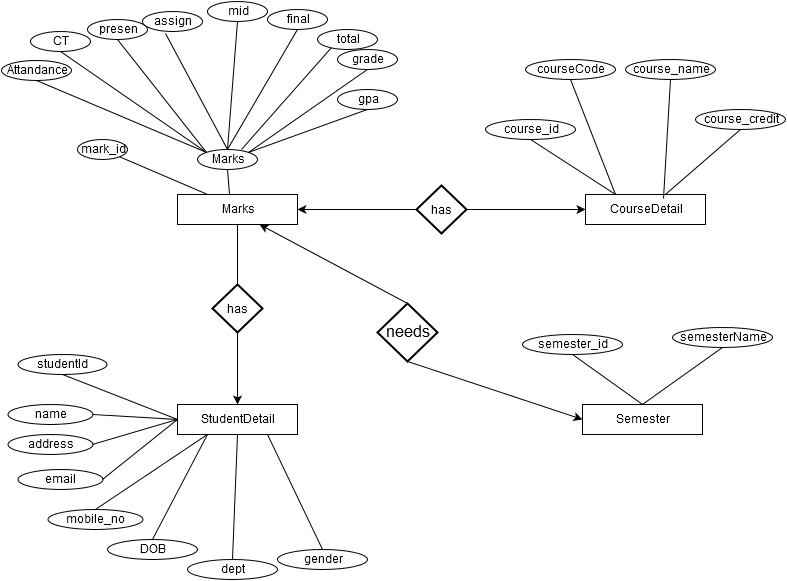

The diagram above was exported from draw.io. Its source (the exported page's mxGraphModel, read from the mxfile embedded in the PNG):
<mxGraphModel dx="876" dy="414" grid="1" gridSize="10" guides="1" tooltips="1" connect="1" arrows="1" fold="1" page="1" pageScale="1" pageWidth="850" pageHeight="1100" background="#ffffff" math="0" shadow="0">
  <root>
    <mxCell id="0" />
    <mxCell id="1" parent="0" />
    <mxCell id="2" value="Marks" style="whiteSpace=wrap;html=1;" parent="1" vertex="1">
      <mxGeometry x="200" y="223" width="120" height="30" as="geometry" />
    </mxCell>
    <mxCell id="3" value="CourseDetail" style="whiteSpace=wrap;html=1;" parent="1" vertex="1">
      <mxGeometry x="608" y="223" width="120" height="30" as="geometry" />
    </mxCell>
    <mxCell id="4" value="StudentDetail" style="whiteSpace=wrap;html=1;" parent="1" vertex="1">
      <mxGeometry x="200" y="433" width="120" height="30" as="geometry" />
    </mxCell>
    <mxCell id="6" value="Semester" style="whiteSpace=wrap;html=1;" parent="1" vertex="1">
      <mxGeometry x="605" y="433" width="120" height="30" as="geometry" />
    </mxCell>
    <mxCell id="7" value="&lt;u&gt;mark_id&lt;/u&gt;" style="ellipse;whiteSpace=wrap;html=1;" parent="1" vertex="1">
      <mxGeometry x="100" y="168" width="50" height="20" as="geometry" />
    </mxCell>
    <mxCell id="8" value="Marks" style="ellipse;whiteSpace=wrap;html=1;" parent="1" vertex="1">
      <mxGeometry x="220" y="178" width="60" height="20" as="geometry" />
    </mxCell>
    <mxCell id="9" value="Attandance" style="ellipse;whiteSpace=wrap;html=1;" parent="1" vertex="1">
      <mxGeometry x="24" y="89" width="70" height="20" as="geometry" />
    </mxCell>
    <mxCell id="10" value="CT" style="ellipse;whiteSpace=wrap;html=1;" parent="1" vertex="1">
      <mxGeometry x="53" y="60" width="60" height="20" as="geometry" />
    </mxCell>
    <mxCell id="11" value="presen" style="ellipse;whiteSpace=wrap;html=1;" parent="1" vertex="1">
      <mxGeometry x="110" y="48" width="60" height="20" as="geometry" />
    </mxCell>
    <mxCell id="13" style="edgeStyle=orthogonalEdgeStyle;rounded=0;html=1;exitX=1;exitY=1;entryX=1;entryY=1;jettySize=auto;orthogonalLoop=1;" parent="1" source="7" target="7" edge="1">
      <mxGeometry relative="1" as="geometry" />
    </mxCell>
    <mxCell id="15" value="" style="endArrow=none;html=1;exitX=0.25;exitY=0;" parent="1" source="2" target="7" edge="1">
      <mxGeometry width="50" height="50" relative="1" as="geometry">
        <mxPoint x="60" y="278" as="sourcePoint" />
        <mxPoint x="110" y="228" as="targetPoint" />
      </mxGeometry>
    </mxCell>
    <mxCell id="16" value="" style="endArrow=none;html=1;entryX=0.5;entryY=1;exitX=0.433;exitY=0;exitPerimeter=0;" parent="1" source="2" target="8" edge="1">
      <mxGeometry width="50" height="50" relative="1" as="geometry">
        <mxPoint x="180" y="258" as="sourcePoint" />
        <mxPoint x="230" y="208" as="targetPoint" />
      </mxGeometry>
    </mxCell>
    <mxCell id="17" value="" style="endArrow=none;html=1;exitX=0.5;exitY=1;entryX=0;entryY=0;" parent="1" source="9" target="8" edge="1">
      <mxGeometry x="150.67985982775963" y="207.34487734928962" width="50" height="50" as="geometry">
        <mxPoint x="151" y="158" as="sourcePoint" />
        <mxPoint x="150.67985982775963" y="207.34487734928962" as="targetPoint" />
      </mxGeometry>
    </mxCell>
    <mxCell id="18" value="&lt;u&gt;courseCode&lt;/u&gt;" style="ellipse;whiteSpace=wrap;html=1;" parent="1" vertex="1">
      <mxGeometry x="548" y="88" width="90" height="20" as="geometry" />
    </mxCell>
    <mxCell id="21" value="" style="endArrow=none;html=1;exitX=0.25;exitY=0;entryX=0.5;entryY=1;" parent="1" source="3" target="18" edge="1">
      <mxGeometry x="179.67985982775963" y="207.34487734928962" width="50" height="50" as="geometry">
        <mxPoint x="209" y="233" as="sourcePoint" />
        <mxPoint x="179.67985982775963" y="207.34487734928962" as="targetPoint" />
      </mxGeometry>
    </mxCell>
    <mxCell id="22" value="&lt;u&gt;semesterName&lt;/u&gt;" style="ellipse;whiteSpace=wrap;html=1;" parent="1" vertex="1">
      <mxGeometry x="695" y="356" width="100" height="20" as="geometry" />
    </mxCell>
    <mxCell id="23" value="" style="endArrow=none;html=1;entryX=0.5;entryY=1;exitX=0.5;exitY=0;" parent="1" source="6" target="22" edge="1">
      <mxGeometry width="50" height="50" relative="1" as="geometry">
        <mxPoint x="575" y="458" as="sourcePoint" />
        <mxPoint x="625" y="408" as="targetPoint" />
      </mxGeometry>
    </mxCell>
    <mxCell id="27" value="&lt;u&gt;studentId&lt;/u&gt;" style="ellipse;whiteSpace=wrap;html=1;" parent="1" vertex="1">
      <mxGeometry x="40" y="383" width="89" height="20" as="geometry" />
    </mxCell>
    <mxCell id="28" value="" style="endArrow=none;html=1;exitX=0;exitY=0.5;entryX=0.5;entryY=1;" parent="1" source="4" target="27" edge="1">
      <mxGeometry x="-359.3201401722404" y="412.3448773492896" width="50" height="50" as="geometry">
        <mxPoint x="-120" y="428" as="sourcePoint" />
        <mxPoint x="-140" y="403" as="targetPoint" />
      </mxGeometry>
    </mxCell>
    <mxCell id="33" value="&lt;font style=&quot;font-size: 12px&quot;&gt;has&lt;/font&gt;" style="shape=rhombus;strokeWidth=2;fontSize=17;perimeter=rhombusPerimeter;whiteSpace=wrap;html=1;align=center;" parent="1" vertex="1">
      <mxGeometry x="439" y="214" width="50" height="48" as="geometry" />
    </mxCell>
    <mxCell id="37" value="" style="endArrow=classic;html=1;exitX=0;exitY=0.5;entryX=1;entryY=0.5;" edge="1" parent="1" source="33" target="2">
      <mxGeometry width="50" height="50" relative="1" as="geometry">
        <mxPoint x="240" y="308" as="sourcePoint" />
        <mxPoint x="290" y="258" as="targetPoint" />
      </mxGeometry>
    </mxCell>
    <mxCell id="38" value="" style="endArrow=classic;html=1;exitX=1;exitY=0.5;entryX=0;entryY=0.5;" edge="1" parent="1" source="33" target="3">
      <mxGeometry width="50" height="50" relative="1" as="geometry">
        <mxPoint x="384" y="238" as="sourcePoint" />
        <mxPoint x="404" y="278" as="targetPoint" />
      </mxGeometry>
    </mxCell>
    <mxCell id="42" value="" style="endArrow=none;html=1;entryX=0.5;entryY=1;exitX=0;exitY=0;" edge="1" parent="1" source="8" target="10">
      <mxGeometry width="50" height="50" relative="1" as="geometry">
        <mxPoint x="40" y="268" as="sourcePoint" />
        <mxPoint x="90" y="218" as="targetPoint" />
      </mxGeometry>
    </mxCell>
    <mxCell id="43" value="" style="endArrow=none;html=1;entryX=0.5;entryY=1;exitX=0;exitY=0;" edge="1" parent="1" source="8" target="11">
      <mxGeometry x="200" y="158" width="50" height="50" as="geometry">
        <mxPoint x="220" y="188" as="sourcePoint" />
        <mxPoint x="200" y="158" as="targetPoint" />
      </mxGeometry>
    </mxCell>
    <mxCell id="44" value="assign" style="ellipse;whiteSpace=wrap;html=1;" vertex="1" parent="1">
      <mxGeometry x="165" y="40" width="60" height="20" as="geometry" />
    </mxCell>
    <mxCell id="45" value="mid" style="ellipse;whiteSpace=wrap;html=1;" vertex="1" parent="1">
      <mxGeometry x="230" y="30" width="60" height="20" as="geometry" />
    </mxCell>
    <mxCell id="46" value="final" style="ellipse;whiteSpace=wrap;html=1;" vertex="1" parent="1">
      <mxGeometry x="290" y="38" width="60" height="20" as="geometry" />
    </mxCell>
    <mxCell id="52" value="" style="endArrow=none;html=1;entryX=0.383;entryY=1.1;entryPerimeter=0;exitX=0.5;exitY=0;" edge="1" parent="1" source="8" target="44">
      <mxGeometry width="50" height="50" relative="1" as="geometry">
        <mxPoint x="230" y="168" as="sourcePoint" />
        <mxPoint x="280" y="118" as="targetPoint" />
      </mxGeometry>
    </mxCell>
    <mxCell id="53" value="" style="endArrow=none;html=1;entryX=0.5;entryY=1;exitX=0.5;exitY=0;" edge="1" parent="1" source="8" target="45">
      <mxGeometry x="220" y="120" width="50" height="50" as="geometry">
        <mxPoint x="220" y="188" as="sourcePoint" />
        <mxPoint x="263" y="120" as="targetPoint" />
      </mxGeometry>
    </mxCell>
    <mxCell id="54" style="edgeStyle=none;rounded=0;html=1;exitX=0.5;exitY=1;jettySize=auto;orthogonalLoop=1;" edge="1" parent="1" source="45" target="45">
      <mxGeometry relative="1" as="geometry" />
    </mxCell>
    <mxCell id="55" value="" style="endArrow=none;html=1;exitX=0.5;exitY=0;entryX=0.733;entryY=0;entryPerimeter=0;" edge="1" parent="1" source="58" target="8">
      <mxGeometry width="50" height="50" relative="1" as="geometry">
        <mxPoint x="80" y="288" as="sourcePoint" />
        <mxPoint x="130" y="238" as="targetPoint" />
      </mxGeometry>
    </mxCell>
    <mxCell id="56" value="" style="endArrow=none;html=1;entryX=0.5;entryY=1;exitX=0.5;exitY=0;" edge="1" parent="1" source="8" target="46">
      <mxGeometry width="50" height="50" relative="1" as="geometry">
        <mxPoint x="100" y="338" as="sourcePoint" />
        <mxPoint x="150" y="288" as="targetPoint" />
      </mxGeometry>
    </mxCell>
    <mxCell id="58" value="total" style="ellipse;whiteSpace=wrap;html=1;" vertex="1" parent="1">
      <mxGeometry x="340" y="58" width="60" height="20" as="geometry" />
    </mxCell>
    <mxCell id="59" value="gpa" style="ellipse;whiteSpace=wrap;html=1;" vertex="1" parent="1">
      <mxGeometry x="360" y="118" width="60" height="20" as="geometry" />
    </mxCell>
    <mxCell id="60" value="grade" style="ellipse;whiteSpace=wrap;html=1;" vertex="1" parent="1">
      <mxGeometry x="360" y="78" width="60" height="20" as="geometry" />
    </mxCell>
    <mxCell id="62" value="" style="endArrow=none;html=1;exitX=0.5;exitY=1;entryX=1;entryY=0;" edge="1" parent="1" source="60" target="8">
      <mxGeometry x="55" y="248" width="50" height="50" as="geometry">
        <mxPoint x="55" y="278" as="sourcePoint" />
        <mxPoint x="230" y="178" as="targetPoint" />
      </mxGeometry>
    </mxCell>
    <mxCell id="63" value="" style="endArrow=none;html=1;entryX=1;entryY=0;exitX=0.5;exitY=1;" edge="1" parent="1" source="59" target="8">
      <mxGeometry x="65" y="258" width="50" height="50" as="geometry">
        <mxPoint x="430" y="98" as="sourcePoint" />
        <mxPoint x="180" y="263" as="targetPoint" />
      </mxGeometry>
    </mxCell>
    <mxCell id="67" value="course_credit&lt;br&gt;" style="ellipse;whiteSpace=wrap;html=1;" vertex="1" parent="1">
      <mxGeometry x="718" y="138" width="90" height="20" as="geometry" />
    </mxCell>
    <mxCell id="68" value="course_name" style="ellipse;whiteSpace=wrap;html=1;" vertex="1" parent="1">
      <mxGeometry x="648" y="88" width="90" height="20" as="geometry" />
    </mxCell>
    <mxCell id="69" value="course_id" style="ellipse;whiteSpace=wrap;html=1;" vertex="1" parent="1">
      <mxGeometry x="508" y="148" width="90" height="20" as="geometry" />
    </mxCell>
    <mxCell id="71" value="" style="endArrow=none;html=1;exitX=0.25;exitY=0;entryX=0.5;entryY=1;" edge="1" parent="1" source="3" target="69">
      <mxGeometry x="154.67985982775963" y="240.34487734928962" width="50" height="50" as="geometry">
        <mxPoint x="613" y="256" as="sourcePoint" />
        <mxPoint x="568" y="141" as="targetPoint" />
      </mxGeometry>
    </mxCell>
    <mxCell id="72" value="" style="endArrow=none;html=1;exitX=0.65;exitY=0.133;entryX=0.5;entryY=1;exitPerimeter=0;" edge="1" parent="1" source="3" target="68">
      <mxGeometry x="189.67985982775963" y="217.34487734928962" width="50" height="50" as="geometry">
        <mxPoint x="648" y="233" as="sourcePoint" />
        <mxPoint x="603" y="118" as="targetPoint" />
      </mxGeometry>
    </mxCell>
    <mxCell id="73" value="" style="endArrow=none;html=1;exitX=0.667;exitY=0;entryX=0.5;entryY=1;exitPerimeter=0;" edge="1" parent="1" source="3" target="67">
      <mxGeometry x="199.67985982775963" y="227.34487734928962" width="50" height="50" as="geometry">
        <mxPoint x="678" y="233" as="sourcePoint" />
        <mxPoint x="703" y="118" as="targetPoint" />
      </mxGeometry>
    </mxCell>
    <mxCell id="75" value="name" style="ellipse;whiteSpace=wrap;html=1;" vertex="1" parent="1">
      <mxGeometry x="30" y="433" width="85" height="20" as="geometry" />
    </mxCell>
    <mxCell id="76" value="address" style="ellipse;whiteSpace=wrap;html=1;" vertex="1" parent="1">
      <mxGeometry x="30" y="463" width="85" height="20" as="geometry" />
    </mxCell>
    <mxCell id="77" value="DOB" style="ellipse;whiteSpace=wrap;html=1;" vertex="1" parent="1">
      <mxGeometry x="130" y="568" width="90" height="20" as="geometry" />
    </mxCell>
    <mxCell id="78" value="email" style="ellipse;whiteSpace=wrap;html=1;" vertex="1" parent="1">
      <mxGeometry x="40" y="498" width="85" height="20" as="geometry" />
    </mxCell>
    <mxCell id="79" value="dept" style="ellipse;whiteSpace=wrap;html=1;" vertex="1" parent="1">
      <mxGeometry x="210" y="588" width="90" height="20" as="geometry" />
    </mxCell>
    <mxCell id="80" value="mobile_no" style="ellipse;whiteSpace=wrap;html=1;" vertex="1" parent="1">
      <mxGeometry x="70" y="538" width="95" height="20" as="geometry" />
    </mxCell>
    <mxCell id="81" value="gender&lt;br&gt;" style="ellipse;whiteSpace=wrap;html=1;" vertex="1" parent="1">
      <mxGeometry x="300" y="578" width="90" height="20" as="geometry" />
    </mxCell>
    <mxCell id="82" value="" style="endArrow=none;html=1;entryX=1;entryY=0.5;" edge="1" parent="1" target="75">
      <mxGeometry x="-349.3201401722404" y="422.3448773492896" width="50" height="50" as="geometry">
        <mxPoint x="200" y="448" as="sourcePoint" />
        <mxPoint x="85" y="413" as="targetPoint" />
      </mxGeometry>
    </mxCell>
    <mxCell id="83" value="" style="endArrow=none;html=1;entryX=1;entryY=0.5;exitX=0;exitY=0.5;" edge="1" parent="1" source="4" target="76">
      <mxGeometry x="-339.3201401722404" y="432.3448773492896" width="50" height="50" as="geometry">
        <mxPoint x="210" y="458" as="sourcePoint" />
        <mxPoint x="120" y="453" as="targetPoint" />
      </mxGeometry>
    </mxCell>
    <mxCell id="84" value="" style="endArrow=none;html=1;entryX=1;entryY=0.5;" edge="1" parent="1" target="78">
      <mxGeometry x="-329.3201401722404" y="442.3448773492896" width="50" height="50" as="geometry">
        <mxPoint x="200" y="448" as="sourcePoint" />
        <mxPoint x="120" y="483" as="targetPoint" />
      </mxGeometry>
    </mxCell>
    <mxCell id="85" value="" style="endArrow=none;html=1;entryX=0.5;entryY=0;exitX=0.25;exitY=1;" edge="1" parent="1" source="4" target="80">
      <mxGeometry x="-319.3201401722404" y="452.3448773492896" width="50" height="50" as="geometry">
        <mxPoint x="210" y="458" as="sourcePoint" />
        <mxPoint x="130" y="518" as="targetPoint" />
      </mxGeometry>
    </mxCell>
    <mxCell id="86" value="" style="endArrow=none;html=1;entryX=0.5;entryY=0;exitX=0.25;exitY=1;" edge="1" parent="1" source="4" target="77">
      <mxGeometry x="-309.3201401722404" y="462.3448773492896" width="50" height="50" as="geometry">
        <mxPoint x="240" y="473" as="sourcePoint" />
        <mxPoint x="120" y="548" as="targetPoint" />
      </mxGeometry>
    </mxCell>
    <mxCell id="87" value="" style="endArrow=none;html=1;entryX=0.5;entryY=0;exitX=0.5;exitY=1;" edge="1" parent="1" source="4" target="79">
      <mxGeometry x="-299.3201401722404" y="472.3448773492896" width="50" height="50" as="geometry">
        <mxPoint x="240" y="473" as="sourcePoint" />
        <mxPoint x="190" y="578" as="targetPoint" />
      </mxGeometry>
    </mxCell>
    <mxCell id="88" value="" style="endArrow=none;html=1;entryX=0.5;entryY=0;exitX=0.75;exitY=1;" edge="1" parent="1" source="4" target="81">
      <mxGeometry x="-289.3201401722404" y="482.3448773492896" width="50" height="50" as="geometry">
        <mxPoint x="270" y="473" as="sourcePoint" />
        <mxPoint x="270" y="598" as="targetPoint" />
      </mxGeometry>
    </mxCell>
    <mxCell id="90" value="&lt;font style=&quot;font-size: 12px&quot;&gt;has&lt;/font&gt;" style="shape=rhombus;strokeWidth=2;fontSize=17;perimeter=rhombusPerimeter;whiteSpace=wrap;html=1;align=center;" vertex="1" parent="1">
      <mxGeometry x="235" y="313" width="50" height="48" as="geometry" />
    </mxCell>
    <mxCell id="91" value="semester_id" style="ellipse;whiteSpace=wrap;html=1;" vertex="1" parent="1">
      <mxGeometry x="545" y="363" width="100" height="20" as="geometry" />
    </mxCell>
    <mxCell id="92" value="" style="endArrow=none;html=1;entryX=0.5;entryY=1;exitX=0.5;exitY=0;" edge="1" parent="1" source="6" target="91">
      <mxGeometry x="675" y="413" width="50" height="50" as="geometry">
        <mxPoint x="675" y="443" as="sourcePoint" />
        <mxPoint x="695" y="413" as="targetPoint" />
      </mxGeometry>
    </mxCell>
    <mxCell id="93" value="" style="endArrow=classic;html=1;exitX=0.5;exitY=1;entryX=0.5;entryY=0;" edge="1" parent="1" source="90" target="4">
      <mxGeometry x="310" y="298" width="50" height="50" as="geometry">
        <mxPoint x="429" y="298" as="sourcePoint" />
        <mxPoint x="310" y="298" as="targetPoint" />
        <Array as="points" />
      </mxGeometry>
    </mxCell>
    <mxCell id="94" value="" style="endArrow=none;html=1;exitX=0.5;exitY=0;entryX=0.5;entryY=1;" edge="1" parent="1" source="90" target="2">
      <mxGeometry x="152.05795625899873" y="195.310552682428" width="50" height="50" as="geometry">
        <mxPoint x="240" y="233" as="sourcePoint" />
        <mxPoint x="152.05795625899873" y="195.310552682428" as="targetPoint" />
      </mxGeometry>
    </mxCell>
    <mxCell id="95" value="needs" style="shape=rhombus;strokeWidth=2;fontSize=17;perimeter=rhombusPerimeter;whiteSpace=wrap;html=1;align=center;" vertex="1" parent="1">
      <mxGeometry x="400" y="332" width="60" height="58" as="geometry" />
    </mxCell>
    <mxCell id="100" value="" style="endArrow=classic;html=1;entryX=0.683;entryY=1;entryPerimeter=0;exitX=0.5;exitY=0;" edge="1" parent="1" source="95" target="2">
      <mxGeometry x="330" y="248" width="50" height="50" as="geometry">
        <mxPoint x="425" y="328" as="sourcePoint" />
        <mxPoint x="330" y="248" as="targetPoint" />
      </mxGeometry>
    </mxCell>
    <mxCell id="101" value="" style="endArrow=classic;html=1;exitX=0.5;exitY=1;entryX=0;entryY=0.5;" edge="1" parent="1" source="95" target="6">
      <mxGeometry x="474" y="498" width="50" height="50" as="geometry">
        <mxPoint x="474" y="498" as="sourcePoint" />
        <mxPoint x="625" y="498" as="targetPoint" />
      </mxGeometry>
    </mxCell>
  </root>
</mxGraphModel>